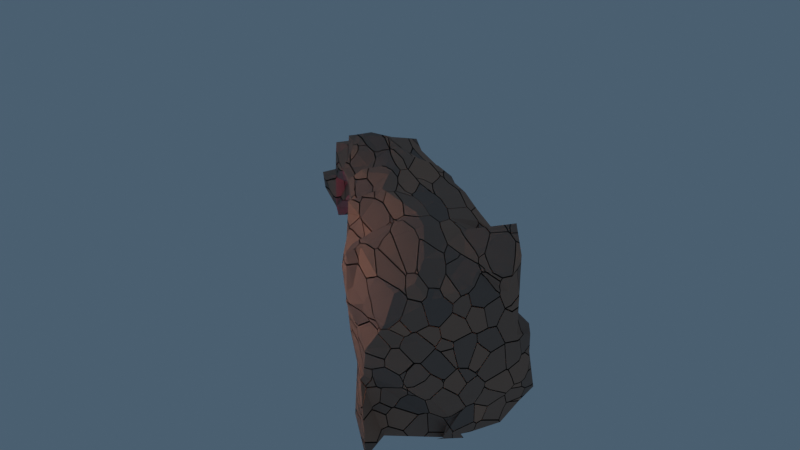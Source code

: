 # Source: rock_arch.blend  (saved by Blender 2.92.15; exported with 4.5.12 LTS)
import bpy
from mathutils import Matrix  # noqa: F401  (used for matrix-valued properties, if any)

bpy.ops.wm.read_factory_settings(use_empty=True)
scene = bpy.context.scene
scene.name = 'Scene'

# ---- collections
col_rock_arch = bpy.data.collections.new('rock_arch'); scene.collection.children.link(col_rock_arch)

# ---- materials (node trees are filled in below, after node groups)
mat_material_001 = bpy.data.materials.new('Material.001')

# ---- material node trees
mat_material_001.use_nodes = True; mat_material_001.node_tree.nodes.clear()
_N = mat_material_001.node_tree.nodes; _L = mat_material_001.node_tree.links
n0 = _N.new('ShaderNodeBump'); n0.name = 'Bump'; n0.location = (-266, -61)
n0.inputs[0].default_value = 2.0
n0.inputs[1].default_value = 58.9
n0.inputs[2].default_value = 1.0
n1 = _N.new('ShaderNodeValToRGB'); n1.name = 'ColorRamp'; n1.location = (-10, 223)
while len(n1.color_ramp.elements) > 1: n1.color_ramp.elements.remove(n1.color_ramp.elements[-1])
n1.color_ramp.elements[0].position = 0.0; n1.color_ramp.elements[0].color = (0.2661, 0.1971, 0.164, 1.0)
_e = n1.color_ramp.elements.new(1.0); _e.color = (0.5681, 0.3137, 0.2084, 1.0)
n2 = _N.new('ShaderNodeTexVoronoi'); n2.name = 'Voronoi Texture'; n2.location = (-550, -9)
n2.inputs[2].default_value = 7.6
n3 = _N.new('ShaderNodeOutputMaterial'); n3.name = 'Material Output'; n3.location = (990, 465)
n4 = _N.new('ShaderNodeBsdfPrincipled'); n4.name = 'Principled BSDF'; n4.location = (630, 300)
n4.distribution = 'GGX'
n4.subsurface_method = 'BURLEY'
n4.inputs[2].default_value = 0.9386
n4.inputs[3].default_value = 1.45
n4.inputs[13].default_value = 0.1053
n4.inputs[27].default_value = (0.0, 0.0, 0.0, 1.0)
n4.inputs[28].default_value = 1.0
_L.new(n2.outputs[2], n0.inputs[3])
_L.new(n0.outputs[0], n4.inputs[5])
_L.new(n1.outputs[0], n4.inputs[0])
_L.new(n2.outputs[1], n1.inputs[0])
_L.new(n4.outputs[0], n3.inputs[0])
n3.is_active_output = True

# ---- world
world_world = bpy.data.worlds.new('World'); scene.world = world_world
world_world.use_nodes = True; world_world.node_tree.nodes.clear()
_N = world_world.node_tree.nodes; _L = world_world.node_tree.links
n0 = _N.new('ShaderNodeOutputWorld'); n0.name = 'World Output'; n0.location = (300, 300)
n1 = _N.new('ShaderNodeBackground'); n1.name = 'Background'; n1.location = (10, 300)
n1.inputs[0].default_value = (0.08201, 0.1336, 0.1925, 1.0)
n1.inputs[1].default_value = 0.01
_L.new(n1.outputs[0], n0.inputs[0])
n0.is_active_output = True
world_world.color = (0.05088, 0.05088, 0.05088)
world_world.use_sun_shadow = False
world_world.sun_shadow_jitter_overblur = 0.0

# ---- lights
light_spot = bpy.data.lights.new('Spot', 'SPOT')
light_spot.color = (0.1383, 0.08689, 0.07509)
light_spot.transmission_factor = 0.0
light_spot.use_shadow = False
light_spot.energy = 1000.0
light_spot.shadow_soft_size = 3.03
light_spot.shadow_maximum_resolution = 0.006
light_spot.use_absolute_resolution = True
light_spot.spot_size = 1.768
light_spot.use_nodes = True; light_spot.node_tree.nodes.clear()
_N = light_spot.node_tree.nodes; _L = light_spot.node_tree.links
n0 = _N.new('ShaderNodeEmission'); n0.name = 'Emission'; n0.location = (236, 300)
n1 = _N.new('ShaderNodeOutputLight'); n1.name = 'Light Output'; n1.location = (526, 300)
n2 = _N.new('ShaderNodeLightPath'); n2.name = 'Light Path'; n2.location = (-204, 254)
n3 = _N.new('ShaderNodeMapRange'); n3.name = 'Map Range'; n3.location = (16, 231)
n3.inputs[2].default_value = 35.8
n3.inputs[3].default_value = 1.0
n3.inputs[4].default_value = 0.0
_L.new(n0.outputs[0], n1.inputs[0])
_L.new(n3.outputs[0], n0.inputs[1])
_L.new(n2.outputs[8], n3.inputs[0])
n1.is_active_output = True
light_spot_001 = bpy.data.lights.new('Spot.001', 'SPOT')
light_spot_001.color = (0.1725, 0.004702, 0.07238)
light_spot_001.transmission_factor = 0.0
light_spot_001.use_shadow = False
light_spot_001.energy = 100.0
light_spot_001.shadow_soft_size = 0.25
light_spot_001.shadow_maximum_resolution = 0.006
light_spot_001.use_absolute_resolution = True
light_spot_001.spot_blend = 0.4749
light_spot_001.spot_size = 1.014
light_spot_001.use_nodes = True; light_spot_001.node_tree.nodes.clear()
_N = light_spot_001.node_tree.nodes; _L = light_spot_001.node_tree.links
n0 = _N.new('ShaderNodeEmission'); n0.name = 'Emission'; n0.location = (526, 300)
n1 = _N.new('ShaderNodeOutputLight'); n1.name = 'Light Output'; n1.location = (816, 300)
n2 = _N.new('ShaderNodeLightPath'); n2.name = 'Light Path'; n2.location = (-234, 247)
n3 = _N.new('ShaderNodeMapRange'); n3.name = 'Map Range'; n3.location = (-14, 139)
n3.inputs[2].default_value = 26.0
n4 = _N.new('ShaderNodeValToRGB'); n4.name = 'ColorRamp'; n4.location = (199, 183)
while len(n4.color_ramp.elements) > 1: n4.color_ramp.elements.remove(n4.color_ramp.elements[-1])
n4.color_ramp.elements[0].position = 0.2707; n4.color_ramp.elements[0].color = (0.0, 0.0, 0.0, 1.0)
_e = n4.color_ramp.elements.new(0.4629); _e.color = (1.0, 1.0, 1.0, 1.0)
_e = n4.color_ramp.elements.new(0.7991); _e.color = (1.0, 1.0, 1.0, 1.0)
_e = n4.color_ramp.elements.new(0.8821); _e.color = (0.0, 0.0, 0.0, 1.0)
_L.new(n0.outputs[0], n1.inputs[0])
_L.new(n2.outputs[8], n3.inputs[0])
_L.new(n4.outputs[0], n0.inputs[1])
_L.new(n3.outputs[0], n4.inputs[0])
n1.is_active_output = True

# ---- meshes
me_plane_003 = bpy.data.meshes.new('Plane.003')
me_plane_003.from_pydata([(-7.038, -0.2008, 0.0), (-6.567, -0.3945, 0.0), (-6.961, -0.2887, 0.0), (-6.504, -0.7792, 0.3528), (-6.404, -0.8298, 0.7406), (-6.693, -0.5813, 0.1568), (-6.323, -0.4825, 0.8385), (-5.917, -0.6041, 0.0), (-6.033, -0.6713, 0.3957), (-5.882, -0.6401, 0.8846), (-5.957, -0.6326, 0.1697), (-5.855, -0.3325, 0.933), (-5.332, -0.6891, 1.094), (-5.544, -0.1746, 0.5089), (-5.304, -0.3105, 0.8681), (-4.947, -0.6044, 1.204), (-4.814, -0.2795, 1.111), (-5.651, -0.4234, 1.417), (-5.537, -0.01885, 1.54), (-5.245, -0.7044, 1.597), (-5.183, -0.6967, 1.876), (-5.305, -0.2241, 1.746), (-5.164, -0.3384, 1.901), (-4.721, -0.6625, 1.559), (-4.659, -0.5432, 2.027), (-4.576, -0.3134, 1.334), (-4.688, -0.165, 2.136), (-4.101, -0.609, 1.563), (-3.972, -0.663, 1.92), (-4.134, -0.3834, 1.449), (-4.3, -0.1829, 2.391), (-4.396, -0.5688, 2.321), (-4.423, -0.4481, 2.314), (-4.03, -0.5505, 2.34), (-4.098, -0.3138, 2.421), (-3.528, -0.6605, 1.61), (-3.43, -0.8224, 2.131), (-3.552, -0.3866, 1.485), (-3.271, -0.4133, 2.22), (-3.008, -0.7687, 1.555), (-2.986, -0.7855, 2.124), (-2.966, -0.4002, 1.38), (-2.998, -0.4468, 2.28), (-3.715, -0.6002, 2.355), (-3.469, -0.1621, 2.321), (-2.764, -0.5859, 2.387), (-2.622, -0.2168, 2.496), (-6.761, 0.03577, 0.0), (-6.729, -0.09056, 7.451e-09), (-6.374, -0.06068, 0.7843), (-6.557, 0.9071, 7.451e-09), (-6.296, 0.6862, 0.6996), (-6.047, 0.4172, 0.0), (-5.91, 0.4935, 0.0), (-6.058, 0.1938, 1.148), (-6.073, 1.207, 0.0), (-5.945, 0.804, 0.9815), (-5.504, 0.3598, 0.4767), (-5.219, 0.2554, 0.8089), (-5.583, 0.6995, 0.51), (-5.365, 0.6028, 0.9631), (-4.856, 0.2632, 1.061), (-4.953, 0.6035, 1.158), (-5.719, 0.4043, 1.49), (-5.635, 0.6359, 1.44), (-5.552, 0.3372, 1.594), (-5.199, 0.1684, 1.876), (-5.266, 0.6311, 1.489), (-5.147, 0.5891, 1.852), (-4.564, 0.3905, 1.33), (-4.715, 0.2603, 2.098), (-4.704, 0.7931, 1.548), (-4.865, 0.7452, 1.963), (-4.112, 0.3118, 1.383), (-4.014, 0.1171, 2.373), (-4.104, 0.6667, 1.561), (-4.132, 0.6885, 2.042), (-3.898, -0.01137, 2.476), (-3.543, 0.2588, 1.353), (-3.569, 0.3233, 2.295), (-3.509, 0.5908, 1.533), (-3.494, 0.8132, 2.04), (-2.955, 0.2548, 1.316), (-3.252, 0.5098, 2.255), (-2.951, 0.7325, 1.613), (-2.894, 0.9473, 2.077), (-3.598, 0.1402, 2.408), (-3.017, 0.2289, 2.48), (-2.771, 0.6856, 2.349), (-2.067, -0.07019, 1.146), (-1.545, -0.6181, 1.146), (-1.681, -0.1984, 1.069), (-0.9789, -0.5918, -1.49e-08), (-1.039, -0.251, -1.49e-08), (-0.6341, -0.6935, -1.49e-08), (-1.206, -0.9308, 0.1908), (-1.312, -0.8737, 1.046), (-1.229, -0.2918, 0.1312), (-1.376, -0.2341, 0.8003), (-0.6657, -1.005, 0.07475), (-0.7287, -1.124, 1.035), (0.5439, -1.243, 3.725e-09), (0.5637, -1.182, 0.7976), (-0.03102, -0.9956, 0.0), (0.5406, -0.9991, 0.0), (0.01764, -1.042, 0.0), (-0.2666, -1.179, 0.9473), (0.4671, -1.117, 3.725e-09), (0.4237, -1.175, 0.8969), (1.565, -1.249, 0.0), (0.9736, -1.215, 0.912), (0.9292, -0.7113, 0.0), (1.345, -0.2009, -1.49e-08), (1.13, -0.9188, 0.0), (0.9664, -1.174, 0.9515), (1.388, 0.1821, 0.0), (1.415, -0.3414, 0.7743), (1.416, -0.04624, 0.3975), (1.497, -0.1612, 0.6359), (-2.389, -0.7944, 1.524), (-2.424, -0.8196, 2.108), (-2.345, -0.2549, 1.257), (-2.174, -0.5282, 2.321), (-1.774, -0.7731, 1.378), (-1.953, -0.9454, 2.038), (-1.9, -0.3956, 1.182), (-1.995, -0.6241, 2.309), (-2.648, -0.589, 2.387), (-2.24, -0.2298, 2.523), (-1.641, -0.9819, 2.387), (-1.655, -0.4483, 2.541), (-1.047, -1.124, 1.636), (-1.03, -1.151, 1.812), (-0.6642, -1.205, 1.602), (-0.5329, -1.245, 1.87), (-0.4421, -1.096, 2.277), (-1.366, -1.05, 1.529), (-1.327, -1.061, 1.895), (-0.6746, -1.203, 1.532), (-0.6802, -1.121, 1.849), (-1.23, -0.8355, 2.291), (-1.156, -0.3094, 2.595), (-0.7189, -0.7368, 2.313), (-0.607, -0.1084, 2.611), (0.08209, -1.279, 1.643), (0.1138, -1.266, 1.836), (0.3296, -1.266, 1.635), (0.3506, -1.287, 1.752), (-0.1759, -1.222, 2.301), (-0.09572, -1.238, 1.546), (0.133, -1.179, 1.899), (0.5134, -1.156, 1.461), (0.6598, -1.107, 1.917), (0.8073, -0.07664, 2.325), (-0.1369, -1.015, 2.382), (-0.1091, -0.1134, 2.644), (0.5345, -0.9101, 2.294), (0.5588, -0.2433, 2.487), (1.052, -1.15, 1.438), (1.316, -0.937, 1.96), (1.273, -0.4682, 1.639), (1.19, -0.2857, 2.181), (1.031, -0.7503, 2.263), (0.972, -0.4562, 2.351), (-2.078, 0.1227, 1.163), (-1.714, 0.3123, 1.084), (-1.485, 0.7133, 1.114), (-0.9722, 0.3077, -1.49e-08), (-0.9328, 0.6278, -1.49e-08), (-0.639, 0.7479, -1.49e-08), (-1.158, 0.3448, -7.451e-09), (-1.379, 0.486, 0.7515), (-1.086, 0.8937, 0.1263), (-1.241, 0.9262, 0.8899), (-0.6218, 1.085, -1.49e-08), (-0.6889, 1.115, 0.8372), (-0.3141, 1.249, 0.3175), (-0.4, 1.22, 0.8396), (-0.03129, 1.087, -1.49e-08), (0.2606, 1.201, -1.49e-08), (-0.2028, 1.135, -1.49e-08), (0.7244, 1.13, -1.49e-08), (0.194, 1.189, -1.49e-08), (0.3735, 1.213, -1.49e-08), (-0.03768, 1.315, 0.3051), (-0.03132, 1.363, 0.8366), (0.5093, 1.32, 0.2763), (0.5155, 1.343, 0.8847), (1.272, 0.3117, -1.49e-08), (1.13, 0.7856, -1.49e-08), (1.507, -0.1483, 0.1439), (1.414, 0.3632, 0.7359), (0.99, 1.092, 0.2314), (1.223, 1.013, 0.8752), (1.43, 0.04947, 0.3848), (1.482, 0.1479, 0.6063), (0.8611, 1.343, 0.3626), (0.9232, 1.229, 0.9185), (-2.382, 0.305, 1.28), (-2.529, 0.8714, 1.625), (-2.411, 0.9505, 2.046), (-1.857, 0.5043, 1.204), (-1.609, 0.9243, 1.381), (-1.709, 0.9549, 2.062), (-2.306, 0.3328, 2.401), (-2.32, 0.8224, 2.266), (-1.578, 0.2439, 2.444), (-1.715, 0.8893, 2.338), (-1.251, 1.015, 1.395), (-1.149, 1.132, 2.012), (-0.3752, 0.6617, 2.336), (-0.6988, 1.037, 1.344), (-0.5199, 1.133, 2.13), (-1.107, 0.2726, 2.52), (-1.166, 0.9428, 2.304), (-0.5652, 0.384, 2.497), (-0.6651, 0.8604, 2.359), (-0.9771, 1.122, 1.606), (-0.9283, 1.216, 1.827), (-0.6545, 1.12, 1.312), (-0.7007, 1.201, 1.737), (-0.2657, 0.7174, 2.365), (-0.1044, 1.029, 1.45), (-0.1513, 1.214, 2.31), (0.7866, 0.1051, 2.329), (0.5843, 1.079, 1.492), (0.5635, 1.147, 2.128), (-0.1537, 0.5126, 2.504), (-0.01789, 1.23, 2.606), (0.5432, 0.3242, 2.427), (0.6379, 1.124, 2.447), (-0.04612, 1.238, 1.194), (0.6178, 1.299, 1.304), (1.223, 0.4425, 1.604), (1.024, 0.3209, 2.248), (1.126, 0.9673, 1.467), (0.9881, 0.8487, 2.094), (0.8224, 0.4308, 2.358), (0.9319, 0.9167, 2.334), (0.9601, 1.214, 1.35)], [], [(3, 4, 6, 5), (10, 11, 9, 8), (10, 13, 14, 11), (9, 11, 14, 12), (3, 8, 9, 4), (3, 5, 10, 8), (9, 11, 6, 4), (0, 1, 5, 2), (1, 7, 10, 5), (12, 14, 16, 15), (19, 20, 22, 21), (19, 21, 18, 17), (23, 27, 28, 24), (23, 25, 29, 27), (33, 34, 32, 31), (35, 39, 40, 36), (35, 37, 41, 39), (40, 42, 38, 36), (27, 35, 36, 28), (27, 29, 37, 35), (43, 44, 34, 33), (24, 31, 32, 26), (24, 28, 33, 31), (32, 34, 30, 26), (38, 44, 43, 36), (40, 45, 46, 42), (38, 42, 46, 44), (28, 36, 43, 33), (19, 23, 24, 20), (24, 26, 22, 20), (48, 49, 51, 50), (59, 60, 58, 57), (56, 60, 59, 55), (53, 55, 59, 57), (51, 56, 55, 50), (54, 56, 51, 49), (58, 60, 62, 61), (65, 66, 68, 67), (65, 67, 64, 63), (72, 76, 75, 71), (69, 71, 75, 73), (74, 76, 72, 70), (81, 85, 84, 80), (78, 80, 84, 82), (83, 85, 81, 79), (76, 81, 80, 75), (73, 75, 80, 78), (79, 81, 76, 74), (83, 87, 88, 85), (86, 87, 83, 79), (77, 86, 79, 74), (68, 72, 71, 67), (70, 72, 68, 66), (95, 96, 98, 97), (95, 99, 100, 96), (90, 91, 98, 96), (92, 95, 97, 93), (92, 94, 99, 95), (105, 107, 108, 106), (115, 116, 114, 113), (115, 117, 118, 116), (101, 109, 110, 102), (101, 102, 108, 107), (113, 114, 110, 109), (103, 104, 107, 105), (104, 111, 113, 107), (101, 107, 113, 109), (110, 114, 108, 102), (99, 105, 106, 100), (94, 103, 105, 99), (119, 123, 124, 120), (119, 121, 125, 123), (124, 126, 122, 120), (131, 133, 134, 132), (142, 143, 141, 140), (123, 136, 137, 124), (140, 141, 130, 129), (131, 132, 137, 136), (138, 139, 134, 133), (131, 136, 138, 133), (134, 139, 137, 132), (122, 128, 127, 120), (124, 129, 130, 126), (122, 126, 130, 128), (137, 139, 142, 140), (134, 135, 142, 139), (124, 137, 140, 129), (144, 146, 147, 145), (156, 157, 155, 154), (160, 161, 159, 158), (151, 158, 159, 152), (162, 163, 157, 156), (144, 145, 150, 149), (151, 152, 147, 146), (144, 149, 151, 146), (147, 152, 150, 145), (150, 152, 156, 154), (161, 163, 162, 159), (150, 154, 148, 145), (152, 159, 162, 156), (157, 163, 161, 153), (138, 149, 150, 139), (154, 155, 143, 142), (134, 145, 148, 135), (134, 139, 150, 145), (148, 154, 142, 135), (170, 171, 173, 172), (173, 175, 174, 172), (165, 166, 173, 171), (174, 175, 177, 176), (167, 170, 172, 168), (172, 174, 169, 168), (185, 187, 186, 184), (192, 193, 191, 190), (191, 195, 194, 190), (187, 197, 196, 186), (196, 197, 193, 192), (184, 186, 183, 182), (189, 192, 190, 188), (178, 180, 184, 182), (183, 186, 181, 179), (181, 192, 189, 179), (181, 186, 196, 192), (177, 185, 184, 176), (174, 176, 184, 180), (200, 203, 202, 199), (198, 199, 202, 201), (206, 207, 205, 204), (215, 216, 214, 213), (218, 220, 219, 217), (203, 209, 208, 202), (213, 214, 207, 206), (208, 209, 218, 217), (219, 220, 212, 211), (208, 217, 219, 211), (212, 220, 218, 209), (205, 207, 203, 200), (212, 216, 215, 210), (214, 216, 212, 209), (207, 214, 209, 203), (223, 226, 225, 222), (229, 230, 228, 227), (235, 236, 234, 233), (226, 236, 235, 225), (237, 238, 230, 229), (225, 232, 231, 222), (221, 227, 228, 223), (228, 230, 226, 223), (236, 238, 237, 234), (224, 234, 237, 229), (230, 238, 236, 226), (235, 239, 232, 225), (212, 223, 222, 211), (221, 223, 212, 210), (215, 227, 221, 210), (222, 231, 219, 211), (39, 119, 120, 40), (39, 41, 121, 119), (127, 128, 46, 45), (40, 120, 127, 45), (85, 200, 199, 84), (82, 84, 199, 198), (204, 205, 88, 87), (88, 205, 200, 85), (5, 6, 49, 48), (5, 48, 47, 2), (57, 58, 14, 13), (10, 53, 57, 13), (52, 53, 10, 7), (11, 54, 49, 6), (14, 58, 61, 16), (89, 164, 165, 91), (97, 98, 171, 170), (93, 97, 170, 167), (91, 165, 171, 98), (194, 195, 118, 117), (115, 190, 194, 117), (118, 195, 191, 116), (188, 190, 115, 112), (21, 22, 66, 65), (21, 65, 63, 18), (25, 69, 73, 29), (30, 74, 70, 26), (37, 78, 82, 41), (46, 87, 86, 44), (30, 34, 77, 74), (29, 73, 78, 37), (44, 86, 77, 34), (26, 70, 66, 22), (130, 206, 204, 128), (143, 215, 213, 141), (141, 213, 206, 130), (233, 234, 161, 160), (157, 229, 227, 155), (224, 229, 157, 153), (161, 234, 224, 153), (155, 227, 215, 143), (9, 17, 18, 11), (9, 12, 19, 17), (16, 25, 23, 15), (12, 15, 23, 19), (54, 63, 64, 56), (64, 67, 60, 56), (62, 71, 69, 61), (67, 71, 62, 60), (90, 123, 125, 91), (89, 91, 125, 121), (96, 100, 138, 136), (90, 96, 136, 123), (106, 108, 151, 149), (116, 160, 158, 114), (108, 114, 158, 151), (100, 106, 149, 138), (165, 201, 202, 166), (198, 201, 165, 164), (208, 211, 175, 173), (175, 211, 219, 177), (202, 208, 173, 166), (231, 232, 187, 185), (193, 235, 233, 191), (197, 239, 235, 193), (232, 239, 197, 187), (219, 231, 185, 177), (11, 18, 63, 54), (61, 69, 25, 16), (89, 121, 198, 164), (191, 233, 160, 116), (41, 82, 198, 121), (128, 204, 87, 46)])
_uv = me_plane_003.uv_layers.new(name='UVMap')
_uv.uv.foreach_set('vector', [0.8875, 0.4966, 0.9362, 0.5103, 0.9362, 0.4394, 0.8731, 0.48, 0.994, 0.2695, 0.994, 0.1953, 0.9735, 0.2059, 0.9854, 0.254, 0.636, 0.8499, 0.5843, 0.8986, 0.5869, 0.9343, 0.636, 0.9232, 0.9112, 0.8494, 0.929, 0.8359, 0.8885, 0.7903, 0.8604, 0.825, 0.9173, 0.8551, 0.9182, 0.9173, 0.9671, 0.9315, 0.9671, 0.8494, 0.1319, 0.9304, 0.1117, 0.9209, 0.1122, 0.9935, 0.1294, 0.9972, 0.9739, 0.5387, 0.9545, 0.5281, 0.9309, 0.5567, 0.9739, 0.6202, 0.9899, 0.9814, 0.9899, 0.9315, 0.9673, 0.9347, 0.9848, 0.9711, 0.08907, 0.9316, 0.09598, 0.9972, 0.1122, 0.9935, 0.1117, 0.9209, 0.8604, 0.825, 0.8885, 0.7903, 0.8497, 0.7472, 0.8482, 0.7871, 0.2675, 0.9854, 0.2922, 0.9854, 0.2842, 0.9445, 0.2776, 0.9342, 0.9269, 0.6431, 0.8784, 0.6625, 0.8618, 0.7061, 0.9269, 0.714, 0.7955, 0.7575, 0.7697, 0.8086, 0.772, 0.8365, 0.8474, 0.7871, 0.9972, 0.1333, 0.9562, 0.1481, 0.9848, 0.1883, 0.9972, 0.191, 0.9676, 0.4394, 0.9504, 0.4576, 0.975, 0.4807, 0.9777, 0.4795, 0.1235, 0.8389, 0.08907, 0.8784, 0.1299, 0.9209, 0.1688, 0.9143, 0.5964, 0.1924, 0.6091, 0.1942, 0.6089, 0.1363, 0.5764, 0.1415, 0.8187, 0.9348, 0.846, 0.9624, 0.8477, 0.9731, 0.8477, 0.9043, 0.1688, 0.8033, 0.1235, 0.8389, 0.1688, 0.9143, 0.165, 0.8322, 0.5935, 0.2495, 0.6021, 0.2547, 0.6091, 0.1942, 0.5964, 0.1924, 0.9143, 0.9005, 0.8504, 0.916, 0.913, 0.9436, 0.9173, 0.92, 0.9777, 0.5156, 0.9777, 0.4795, 0.975, 0.4807, 0.9362, 0.5246, 0.8474, 0.7871, 0.772, 0.8365, 0.8377, 0.8639, 0.8482, 0.8216, 0.975, 0.4807, 0.9504, 0.4576, 0.9419, 0.4756, 0.9362, 0.5246, 0.8482, 0.8776, 0.8504, 0.916, 0.9143, 0.9005, 0.9173, 0.8494, 0.7989, 0.3117, 0.8347, 0.3098, 0.9017, 0.3117, 0.8138, 0.2752, 0.8165, 0.2627, 0.8138, 0.2752, 0.9017, 0.3117, 0.811, 0.2237, 0.772, 0.8365, 0.7803, 0.9043, 0.821, 0.8765, 0.8377, 0.8639, 0.8253, 0.718, 0.7955, 0.7575, 0.8474, 0.7871, 0.8482, 0.7211, 0.02903, 0.06461, 0.07366, 0.07019, 0.04867, 0.01215, 0.009606, 0.0, 0.9309, 0.5437, 0.8618, 0.5281, 0.8653, 0.6393, 0.9309, 0.6431, 0.1244, 0.7223, 0.1248, 0.6817, 0.09218, 0.6777, 0.0954, 0.7184, 0.4288, 0.427, 0.4775, 0.4791, 0.4974, 0.4436, 0.5174, 0.3707, 0.09702, 0.7841, 0.164, 0.8033, 0.1244, 0.7223, 0.0954, 0.7184, 0.4445, 0.3905, 0.4288, 0.427, 0.5174, 0.3707, 0.4971, 0.3295, 0.5801, 0.7105, 0.5323, 0.6742, 0.5174, 0.7103, 0.5924, 0.7772, 0.09218, 0.6777, 0.1248, 0.6817, 0.1279, 0.6416, 0.08775, 0.638, 0.6924, 0.9729, 0.6924, 0.8968, 0.6415, 0.9245, 0.6499, 0.9415, 0.9867, 0.3816, 0.9883, 0.3295, 0.9773, 0.3628, 0.9883, 0.377, 0.3894, 0.5507, 0.4344, 0.6377, 0.4798, 0.612, 0.45, 0.5728, 0.6415, 0.3385, 0.5927, 0.3295, 0.6065, 0.3782, 0.6414, 0.3835, 0.0665, 0.1514, 0.1462, 0.1338, 0.1605, 0.03803, 0.1072, 0.07177, 0.5372, 0.4239, 0.5174, 0.4879, 0.5748, 0.4969, 0.6175, 0.4394, 0.6353, 0.4402, 0.6175, 0.4394, 0.5748, 0.4969, 0.6344, 0.4949, 0.118, 0.2098, 0.174, 0.2624, 0.1642, 0.1969, 0.0862, 0.1871, 0.4344, 0.6377, 0.4549, 0.6939, 0.5174, 0.6606, 0.4798, 0.612, 0.6414, 0.3835, 0.6065, 0.3782, 0.6175, 0.4394, 0.6353, 0.4402, 0.0862, 0.1871, 0.1642, 0.1969, 0.1462, 0.1338, 0.0665, 0.1514, 0.118, 0.2098, 0.07, 0.2254, 0.1212, 0.2685, 0.174, 0.2624, 0.08331, 0.1764, 0.07, 0.2254, 0.118, 0.2098, 0.0862, 0.1871, 0.387, 0.5116, 0.3787, 0.5357, 0.3871, 0.5492, 0.3871, 0.509, 0.4021, 0.543, 0.3894, 0.5507, 0.45, 0.5728, 0.4301, 0.5135, 0.05028, 0.9941, 0.03441, 0.9309, 0.02036, 0.9454, 0.0, 0.9941, 0.6727, 0.7365, 0.7636, 0.7271, 0.7305, 0.6656, 0.6617, 0.6749, 0.3995, 0.9347, 0.4529, 0.948, 0.4529, 0.8495, 0.388, 0.8466, 0.7697, 0.6973, 0.7583, 0.6573, 0.7305, 0.6656, 0.7636, 0.7271, 0.4289, 0.2176, 0.3894, 0.2067, 0.4308, 0.2544, 0.4475, 0.2459, 0.4289, 0.2176, 0.4468, 0.1872, 0.4234, 0.1663, 0.3894, 0.2067, 0.1835, 0.4644, 0.174, 0.5081, 0.2602, 0.5223, 0.278, 0.4392, 0.8618, 0.718, 0.8607, 0.6407, 0.7697, 0.5719, 0.7804, 0.6877, 0.172, 0.5887, 0.1678, 0.6428, 0.164, 0.6638, 0.172, 0.6765, 0.0, 0.8846, 0.08907, 0.9309, 0.08907, 0.8033, 0.03562, 0.8048, 0.3854, 0.8628, 0.3854, 0.7753, 0.3831, 0.7716, 0.3739, 0.8598, 0.9017, 0.2175, 0.9352, 0.3171, 0.9405, 0.3251, 0.9405, 0.1953, 0.4698, 0.1252, 0.5106, 0.08659, 0.4974, 0.08314, 0.4701, 0.1186, 0.5106, 0.08659, 0.5579, 0.08105, 0.5584, 0.05279, 0.4974, 0.08314, 0.4944, 0.06896, 0.4974, 0.08314, 0.5584, 0.05279, 0.5674, 0.0, 0.9952, 0.2695, 0.9735, 0.271, 0.9952, 0.3215, 0.9926, 0.3175, 0.9402, 0.3385, 0.8731, 0.3295, 0.9134, 0.4241, 0.9402, 0.4394, 0.4468, 0.1872, 0.4698, 0.1252, 0.4701, 0.1186, 0.4234, 0.1663, 0.8184, 0.3305, 0.7981, 0.4154, 0.8731, 0.3525, 0.8664, 0.3295, 0.5674, 0.08349, 0.6441, 0.07793, 0.6235, 0.0379, 0.5946, 0.005603, 0.357, 0.8596, 0.3181, 0.8921, 0.321, 0.8995, 0.3601, 0.8868, 0.06249, 0.9391, 0.05028, 0.975, 0.08372, 0.9888, 0.08372, 0.9309, 0.7815, 0.2499, 0.7989, 0.1953, 0.7361, 0.2171, 0.745, 0.29, 0.7981, 0.4154, 0.8436, 0.4148, 0.8731, 0.4351, 0.8731, 0.3525, 0.745, 0.29, 0.7361, 0.2171, 0.7019, 0.2429, 0.6977, 0.3065, 0.989, 0.0, 0.9717, 0.009644, 0.9604, 0.02666, 0.989, 0.05653, 0.869, 0.1589, 0.8593, 0.19, 0.8841, 0.19, 0.8648, 0.1592, 0.3787, 0.4576, 0.3884, 0.509, 0.3884, 0.4159, 0.3883, 0.4193, 0.6403, 0.6507, 0.6347, 0.6763, 0.6357, 0.7261, 0.6403, 0.7084, 0.321, 0.8995, 0.3021, 0.9431, 0.3739, 0.9431, 0.3601, 0.8868, 0.5148, 0.8466, 0.4531, 0.8477, 0.4529, 0.911, 0.5051, 0.8966, 0.5124, 0.9003, 0.5051, 0.8966, 0.4529, 0.911, 0.5148, 0.9447, 0.7482, 0.316, 0.7989, 0.3278, 0.7815, 0.2499, 0.745, 0.29, 0.8758, 0.0, 0.8433, 0.03222, 0.902, 0.08185, 0.902, 0.002584, 0.767, 0.9723, 0.767, 0.8899, 0.7301, 0.8911, 0.7218, 0.9331, 0.7181, 0.9566, 0.6943, 0.9291, 0.6976, 0.9353, 0.6924, 0.941, 0.8063, 0.1124, 0.7185, 0.1285, 0.6977, 0.1953, 0.8268, 0.1953, 0.2393, 0.8866, 0.2675, 0.9452, 0.2675, 0.8335, 0.174, 0.841, 0.3032, 0.5447, 0.2864, 0.5805, 0.3349, 0.6628, 0.3616, 0.5593, 0.7543, 0.08397, 0.757, 0.07273, 0.7185, 0.1285, 0.8063, 0.1124, 0.3246, 0.493, 0.3419, 0.5211, 0.3501, 0.5282, 0.333, 0.4759, 0.9562, 0.09183, 1.0, 0.1333, 1.0, 0.07579, 0.9975, 0.08988, 0.7181, 0.9566, 0.7202, 0.9755, 0.7202, 0.8968, 0.6943, 0.9291, 0.9877, 0.5793, 0.9877, 0.5281, 0.9739, 0.5543, 0.9759, 0.5682, 0.9309, 0.6811, 0.9524, 0.7063, 0.9738, 0.7007, 0.9738, 0.6202, 0.7176, 0.05681, 0.757, 0.07273, 0.7543, 0.08397, 0.8097, 0.0, 0.3869, 0.9356, 0.3869, 0.8628, 0.3841, 0.8655, 0.3739, 0.9326, 0.8141, 0.1031, 0.8097, 0.0, 0.7543, 0.08397, 0.8063, 0.1124, 0.602, 0.9343, 0.5843, 0.9867, 0.6327, 0.9867, 0.6288, 0.9478, 0.3327, 0.4346, 0.333, 0.4759, 0.3501, 0.5282, 0.3616, 0.4203, 0.8268, 0.0315, 0.8428, 0.1589, 0.8788, 0.1373, 0.902, 0.08185, 0.9562, 0.1552, 0.9562, 0.07579, 0.902, 0.1309, 0.9076, 0.1406, 0.3739, 0.7486, 0.3851, 0.7716, 0.3851, 0.6628, 0.3747, 0.6697, 0.8312, 0.03206, 0.8268, 0.0315, 0.902, 0.08185, 0.8433, 0.03222, 0.6415, 0.6138, 0.7197, 0.5793, 0.7249, 0.5389, 0.6464, 0.5584, 0.2359, 0.2279, 0.2638, 0.1706, 0.1835, 0.1312, 0.174, 0.1763, 0.7597, 0.6076, 0.7569, 0.5763, 0.7249, 0.5389, 0.7197, 0.5793, 0.1835, 0.1312, 0.2638, 0.1706, 0.2708, 0.1493, 0.2202, 0.1097, 0.4899, 0.2813, 0.479, 0.2964, 0.5209, 0.3295, 0.5143, 0.3015, 0.5209, 0.3295, 0.5674, 0.3132, 0.5435, 0.2904, 0.5143, 0.3015, 0.2833, 0.1181, 0.3144, 0.07596, 0.2558, 0.04144, 0.2366, 0.1043, 0.7218, 0.7365, 0.6415, 0.7802, 0.6736, 0.8354, 0.7218, 0.8968, 0.3821, 0.5704, 0.3616, 0.5931, 0.3821, 0.613, 0.3787, 0.6489, 0.3144, 0.07596, 0.3327, 0.03618, 0.2767, 0.006268, 0.2558, 0.04144, 0.2767, 0.006268, 0.3327, 0.03618, 0.353, 0.0, 0.2646, 0.01135, 0.7218, 0.7839, 0.7291, 0.8493, 0.7548, 0.8347, 0.7566, 0.817, 0.3616, 0.5108, 0.3787, 0.5704, 0.3787, 0.4159, 0.3637, 0.4628, 0.7643, 0.7941, 0.7606, 0.7778, 0.7218, 0.7839, 0.7566, 0.817, 0.7548, 0.8347, 0.7291, 0.8493, 0.7612, 0.8682, 0.7557, 0.8236, 0.964, 0.3736, 0.9402, 0.3773, 0.9773, 0.424, 0.9773, 0.3295, 0.7612, 0.8682, 0.7291, 0.8493, 0.7247, 0.8899, 0.7329, 0.8805, 0.2708, 0.1493, 0.2833, 0.1181, 0.2366, 0.1043, 0.2202, 0.1097, 0.7643, 0.7365, 0.7355, 0.7721, 0.7218, 0.7839, 0.7606, 0.7778, 0.2866, 0.373, 0.3265, 0.3253, 0.2626, 0.2467, 0.2384, 0.3999, 0.6208, 0.5583, 0.5511, 0.4956, 0.5438, 0.6507, 0.6056, 0.5964, 0.07086, 0.3894, 0.1508, 0.3713, 0.145, 0.3088, 0.09591, 0.3104, 0.07813, 0.4803, 0.127, 0.4786, 0.1547, 0.4244, 0.06512, 0.4269, 0.8733, 0.9926, 0.8948, 0.9871, 0.8948, 0.9436, 0.873, 0.9846, 0.3265, 0.3253, 0.3422, 0.2688, 0.2673, 0.258, 0.2626, 0.2467, 0.06512, 0.4269, 0.1547, 0.4244, 0.1508, 0.3713, 0.07086, 0.3894, 0.2673, 0.258, 0.3422, 0.2688, 0.3315, 0.2373, 0.3235, 0.2341, 0.9891, 0.718, 0.9717, 0.76, 0.9891, 0.8159, 0.9884, 0.7188, 0.2673, 0.258, 0.3235, 0.2341, 0.2901, 0.1958, 0.2911, 0.1976, 0.3894, 0.2086, 0.3304, 0.2143, 0.3315, 0.2373, 0.3422, 0.2688, 0.3056, 0.3786, 0.3472, 0.3333, 0.3265, 0.3253, 0.2866, 0.373, 0.1655, 0.5009, 0.127, 0.4786, 0.07813, 0.4803, 0.1037, 0.5024, 0.1547, 0.4244, 0.127, 0.4786, 0.1655, 0.5009, 0.174, 0.4249, 0.3472, 0.3333, 0.358, 0.2772, 0.3422, 0.2688, 0.3265, 0.3253, 0.6663, 0.3773, 0.7038, 0.4654, 0.7708, 0.4542, 0.7858, 0.3974, 0.4182, 0.7787, 0.5174, 0.7844, 0.5174, 0.6939, 0.4241, 0.7044, 0.1824, 0.7236, 0.174, 0.7979, 0.2203, 0.8335, 0.2092, 0.7568, 0.7038, 0.4654, 0.7052, 0.5007, 0.7756, 0.5281, 0.7708, 0.4542, 0.4262, 0.7979, 0.4936, 0.8181, 0.5174, 0.7844, 0.4182, 0.7787, 0.3604, 0.7339, 0.3337, 0.7081, 0.3282, 0.7922, 0.3739, 0.795, 0.957, 0.8064, 0.9717, 0.8116, 0.9717, 0.718, 0.9501, 0.7302, 0.6415, 0.3896, 0.6673, 0.4766, 0.7038, 0.4654, 0.6663, 0.3773, 0.469, 0.8212, 0.4936, 0.8181, 0.4262, 0.7979, 0.4315, 0.827, 0.3983, 0.8031, 0.4315, 0.827, 0.4262, 0.7979, 0.4182, 0.7787, 0.3021, 0.9441, 0.3136, 0.9813, 0.3419, 0.9873, 0.3419, 0.9431, 0.3739, 0.6628, 0.3471, 0.6914, 0.3337, 0.7081, 0.3604, 0.7339, 0.6931, 0.3638, 0.6663, 0.3773, 0.7858, 0.3974, 0.7858, 0.3295, 0.957, 0.8064, 0.9501, 0.7302, 0.929, 0.7556, 0.952, 0.8076, 0.07813, 0.4803, 0.08945, 0.5161, 0.1057, 0.5096, 0.1037, 0.5024, 0.3739, 0.795, 0.3282, 0.7922, 0.3517, 0.8586, 0.3521, 0.8596, 0.5843, 0.8499, 0.5265, 0.8556, 0.5174, 0.9141, 0.5843, 0.9155, 0.5764, 0.1415, 0.6089, 0.1363, 0.6441, 0.07793, 0.5674, 0.08349, 0.6373, 0.7993, 0.6387, 0.7261, 0.6347, 0.7273, 0.6387, 0.8003, 0.5843, 0.9155, 0.5174, 0.9141, 0.5655, 0.9443, 0.5672, 0.9446, 0.2717, 0.4159, 0.2866, 0.373, 0.2384, 0.3999, 0.2277, 0.3958, 0.6344, 0.4949, 0.5748, 0.4969, 0.5511, 0.4956, 0.6208, 0.5583, 0.09591, 0.3104, 0.145, 0.3088, 0.1212, 0.2685, 0.07, 0.2254, 0.1212, 0.2685, 0.145, 0.3088, 0.1563, 0.3039, 0.174, 0.2624, 0.5909, 0.8499, 0.6133, 0.7638, 0.5924, 0.7772, 0.5505, 0.834, 0.9918, 0.9124, 0.9918, 0.8616, 0.9901, 0.8494, 0.9671, 0.8786, 0.0954, 0.7184, 0.09218, 0.6777, 0.03809, 0.6715, 0.04977, 0.7142, 0.004572, 0.7625, 0.09702, 0.7841, 0.0954, 0.7184, 0.04977, 0.7142, 0.09344, 0.7925, 0.09702, 0.7841, 0.004572, 0.7625, 0.0, 0.7721, 0.6347, 0.7507, 0.5801, 0.7105, 0.5924, 0.7772, 0.6133, 0.7638, 0.8885, 0.7903, 0.929, 0.7408, 0.8987, 0.718, 0.8497, 0.7472, 0.6614, 0.05683, 0.6692, 0.05698, 0.6977, 0.01946, 0.6486, 0.009524, 0.6617, 0.6749, 0.7305, 0.6656, 0.7197, 0.5793, 0.6415, 0.6138, 0.4475, 0.2459, 0.4308, 0.2544, 0.479, 0.2964, 0.4899, 0.2813, 0.7583, 0.6573, 0.7597, 0.6076, 0.7197, 0.5793, 0.7305, 0.6656, 0.8268, 0.1853, 0.8593, 0.1926, 0.8593, 0.1589, 0.8368, 0.1644, 0.9886, 0.6202, 0.9738, 0.6471, 0.9886, 0.6528, 0.9839, 0.674, 0.1686, 0.6877, 0.164, 0.7222, 0.1712, 0.7483, 0.1712, 0.6765, 0.9162, 0.9436, 0.8948, 0.9905, 0.9103, 0.9595, 0.9162, 0.9919, 0.9684, 0.2023, 0.9735, 0.1953, 0.9405, 0.2279, 0.9735, 0.2979, 0.3893, 0.6489, 0.3893, 0.5532, 0.3854, 0.5567, 0.3821, 0.6016, 0.6163, 0.3, 0.6977, 0.3008, 0.6891, 0.2547, 0.6021, 0.2547, 0.04387, 0.1065, 0.0665, 0.1514, 0.1072, 0.07177, 0.07366, 0.07019, 0.6091, 0.1942, 0.6901, 0.1978, 0.6875, 0.144, 0.6089, 0.1363, 0.9017, 0.3117, 0.8626, 0.2305, 0.8269, 0.1953, 0.811, 0.2237, 0.04387, 0.1065, 0.0327, 0.1233, 0.06404, 0.1545, 0.0665, 0.1514, 0.6021, 0.2547, 0.6891, 0.2547, 0.6901, 0.1978, 0.6091, 0.1942, 0.166, 0.9209, 0.1319, 0.9277, 0.1393, 0.9553, 0.166, 0.9919, 0.07366, 0.07019, 0.1072, 0.07177, 0.0932, 0.02035, 0.04867, 0.01215, 0.0, 0.3745, 0.07086, 0.3894, 0.09591, 0.3104, 0.03501, 0.3114, 0.02975, 0.4803, 0.07813, 0.4803, 0.06512, 0.4269, 0.01541, 0.415, 0.01541, 0.415, 0.06512, 0.4269, 0.07086, 0.3894, 0.0, 0.3745, 0.2092, 0.7568, 0.2203, 0.8335, 0.2682, 0.8289, 0.3282, 0.8009, 0.01678, 0.5835, 0.06414, 0.5887, 0.08945, 0.5161, 0.03849, 0.5248, 0.8516, 0.973, 0.873, 0.9909, 0.873, 0.9436, 0.8482, 0.9647, 0.388, 0.8466, 0.4315, 0.827, 0.3983, 0.8031, 0.3905, 0.8058, 0.03849, 0.5248, 0.08945, 0.5161, 0.07813, 0.4803, 0.02975, 0.4803, 0.2882, 0.8335, 0.2675, 0.8873, 0.3016, 0.9342, 0.3016, 0.8519, 0.902, 0.0, 0.908, 0.05524, 0.9604, 0.07579, 0.9604, 0.01507, 0.342, 0.9519, 0.3419, 0.9666, 0.3804, 0.9876, 0.3804, 0.9431, 0.9673, 0.9315, 0.9346, 0.936, 0.9173, 0.9835, 0.9673, 0.9829, 0.8187, 0.9043, 0.7779, 0.9267, 0.7697, 0.9423, 0.8187, 0.9757, 0.4112, 0.4828, 0.4301, 0.5135, 0.4775, 0.4791, 0.4288, 0.427, 0.1279, 0.6416, 0.164, 0.5887, 0.1142, 0.5989, 0.08775, 0.638, 0.4301, 0.5135, 0.45, 0.5728, 0.4725, 0.5203, 0.4775, 0.4791, 0.6063, 0.0, 0.5946, 0.005603, 0.6235, 0.0379, 0.6486, 0.009524, 0.6614, 0.05683, 0.6486, 0.009524, 0.6235, 0.0379, 0.6441, 0.07793, 0.8006, 0.4446, 0.8249, 0.5061, 0.8625, 0.5105, 0.8436, 0.4148, 0.7858, 0.4239, 0.8006, 0.4446, 0.8436, 0.4148, 0.7981, 0.4154, 0.278, 0.4392, 0.2602, 0.5223, 0.3032, 0.5447, 0.333, 0.4759, 0.8607, 0.6407, 0.8618, 0.5281, 0.7878, 0.5534, 0.7697, 0.5719, 0.2602, 0.5223, 0.2604, 0.5733, 0.2864, 0.5805, 0.3032, 0.5447, 0.3003, 0.4159, 0.278, 0.4392, 0.333, 0.4759, 0.3327, 0.4346, 0.618, 0.6205, 0.6056, 0.5964, 0.5438, 0.6507, 0.589, 0.6349, 0.6208, 0.5583, 0.6056, 0.5964, 0.618, 0.6205, 0.6415, 0.5823, 0.2673, 0.258, 0.2911, 0.1976, 0.2638, 0.1706, 0.2359, 0.2279, 0.2638, 0.1706, 0.2911, 0.1976, 0.2901, 0.1958, 0.2708, 0.1493, 0.7561, 0.5281, 0.7697, 0.5438, 0.7249, 0.5389, 0.7569, 0.5763, 0.314, 0.1365, 0.3634, 0.06864, 0.3144, 0.07596, 0.2833, 0.1181, 0.1884, 0.6794, 0.1824, 0.7236, 0.2092, 0.7568, 0.25, 0.6628, 0.3327, 0.03618, 0.3817, 0.05885, 0.3894, 0.02473, 0.353, 0.0, 0.3634, 0.06864, 0.3817, 0.05885, 0.3327, 0.03618, 0.3144, 0.07596, 0.2901, 0.1958, 0.314, 0.1365, 0.2833, 0.1181, 0.2708, 0.1493, 0.6347, 0.7507, 0.6347, 0.6507, 0.5897, 0.6576, 0.5801, 0.7105, 0.08775, 0.638, 0.1142, 0.5989, 0.03833, 0.5957, 0.0409, 0.6124, 0.6614, 0.05683, 0.6441, 0.07793, 0.6916, 0.07865, 0.6692, 0.05698, 0.25, 0.6628, 0.2092, 0.7568, 0.3282, 0.8009, 0.3282, 0.6884, 0.6089, 0.1363, 0.6875, 0.144, 0.6916, 0.07865, 0.6441, 0.07793, 0.03501, 0.3114, 0.09591, 0.3104, 0.07, 0.2254, 0.03269, 0.3123])
me_plane_003.materials.append(mat_material_001)
me_plane_003.use_remesh_fix_poles = True
me_plane_003.use_remesh_preserve_attributes = False
me_plane_003.use_mirror_vertex_groups = False
me_plane_003.update()

# ---- objects
ob_rock_arch = bpy.data.objects.new('rock_arch', None)
ob_rock_arch_obj = bpy.data.objects.new('rock_arch_obj', me_plane_003)
ob_spot = bpy.data.objects.new('Spot', light_spot)
ob_spot_001 = bpy.data.objects.new('Spot.001', light_spot_001)

# ---- transforms, parenting, visibility, modifiers, constraints
ob_rock_arch.location = (0.0, 0.0, 0.0)
ob_rock_arch.lineart.crease_threshold = 0.0
ob_rock_arch_obj.parent = ob_rock_arch
ob_rock_arch_obj.matrix_parent_inverse = Matrix(((1.0, -0.0, 0.0, 6.483), (-0.0, 1.0, -0.0, -55.74), (0.0, 0.0, 1.0, -0.0004172), (-0.0, 0.0, -0.0, 1.0)))
ob_rock_arch_obj.location = (1.449, 48.57, 0.0)
ob_rock_arch_obj.rotation_euler = (0.0, -0.0, -0.6907)
ob_rock_arch_obj.scale = (5.21, 5.21, 5.21)
ob_rock_arch_obj.lineart.crease_threshold = 0.0
ob_spot.parent = ob_rock_arch
ob_spot.matrix_parent_inverse = Matrix(((1.0, -0.0, 0.0, 6.483), (-0.0, 1.0, -0.0, -55.74), (0.0, 0.0, 1.0, -0.0004172), (-0.0, 0.0, -0.0, 1.0)))
ob_spot.location = (-16.98, 29.93, 18.07)
ob_spot.rotation_euler = (1.215, 0.009094, -0.543)
ob_spot.lineart.crease_threshold = 0.0
ob_spot_001.parent = ob_rock_arch
ob_spot_001.matrix_parent_inverse = Matrix(((1.0, -0.0, 0.0, 6.483), (-0.0, 1.0, -0.0, -55.74), (0.0, 0.0, 1.0, -0.0004172), (-0.0, 0.0, -0.0, 1.0)))
ob_spot_001.location = (-7.146, 54.3, 0.9336)
ob_spot_001.rotation_euler = (-0.6472, 1.797, -1.146)
ob_spot_001.lineart.crease_threshold = 0.0

# ---- collection membership
col_rock_arch.objects.link(ob_rock_arch)
col_rock_arch.objects.link(ob_rock_arch_obj)
col_rock_arch.objects.link(ob_spot)
col_rock_arch.objects.link(ob_spot_001)

# ---- scene / render settings (as saved in the file)
scene.frame_start = 1; scene.frame_end = 250; scene.frame_set(1)
scene.render.engine = 'CYCLES'
scene.cycles.samples = 32
scene.cycles.sampling_pattern = 'TABULATED_SOBOL'
scene.cycles.use_adaptive_sampling = False
scene.cycles.use_light_tree = False
scene.cycles.bake_type = 'DIFFUSE'
scene.view_settings.view_transform = 'Filmic'
scene.view_settings.exposure = 6.099
bpy.context.view_layer.update()

# ---- added for rendering (the .blend has no active camera): camera
cam_auto = bpy.data.cameras.new('AutoCamera')
cam_auto.lens = 50.0
cam_auto.sensor_width = 36.0
cam_auto.clip_end = 1000.0
ob_auto_camera = bpy.data.objects.new('AutoCamera', cam_auto)
scene.collection.objects.link(ob_auto_camera)
ob_auto_camera.location = (52.6221, -64.5985, 51.3304)
ob_auto_camera.rotation_euler = (1.09748, -7.21219e-08, 0.694738)
scene.camera = ob_auto_camera
bpy.context.view_layer.update()
